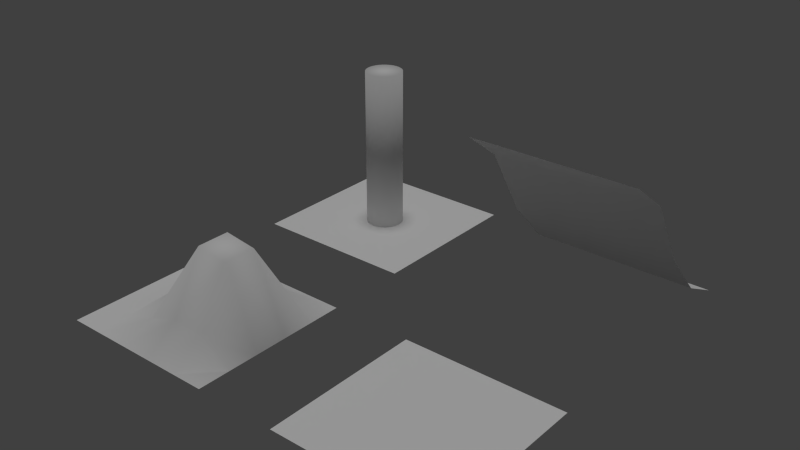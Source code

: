 # Source: terrain.blend  (saved by Blender 2.71.0; exported with 4.5.12 LTS)
import bpy
from mathutils import Matrix  # noqa: F401  (used for matrix-valued properties, if any)

bpy.ops.wm.read_factory_settings(use_empty=True)
scene = bpy.context.scene
scene.name = 'Scene'

# ---- collections
col_collection_1 = bpy.data.collections.new('Collection 1'); scene.collection.children.link(col_collection_1)
col_collection_5 = bpy.data.collections.new('Collection 5'); scene.collection.children.link(col_collection_5)

# ---- materials (node trees are filled in below, after node groups)
mat_desert = bpy.data.materials.new('desert')
mat_desert.alpha_threshold = 0.0
mat_desert.use_transparent_shadow = False
mat_desert.roughness = 0.5
mat_desert.line_color = (0.0, 0.0, 0.0, 1.0)

# ---- material node trees

# ---- world
world_world = bpy.data.worlds.new('World'); scene.world = world_world
world_world.color = (0.05088, 0.05088, 0.05088)
world_world.use_sun_shadow = False
world_world.sun_shadow_jitter_overblur = 0.0
world_world.cycles.sampling_method = 'MANUAL'
world_world.cycles.sample_map_resolution = 256

# ---- lights
light_sun = bpy.data.lights.new('Sun', 'SUN')
light_sun.transmission_factor = 0.0
light_sun.angle = 0.1993
light_sun.energy = 1.0
light_sun.shadow_buffer_clip_start = 0.5
light_sun.shadow_soft_size = 0.1
light_sun.shadow_cascade_max_distance = 1000.0
light_sun.cycles.use_multiple_importance_sampling = False

# ---- meshes
me_hill_col = bpy.data.meshes.new('hill-col')
me_hill_col.from_pydata([(-1.0, -1.0, 1.0), (1.0, -1.0, 1.0), (-1.0, 1.0, -1.0), (1.0, 1.0, -1.0), (-1.0, 0.5, -0.7483), (-1.0, -0.003405, -0.2102), (-1.0, -0.5, 0.6288), (-0.5, -1.0, 1.0), (0.0, -1.0, 1.0), (0.5, -1.0, 1.0), (1.0, -0.5, 0.6288), (1.0, -0.003405, -0.2102), (1.0, 0.5, -0.7483), (0.5, 1.0, -1.0), (0.0, 1.0, -1.0), (-0.5, 1.0, -1.0), (-0.5, -0.5, 0.6288), (-0.5, -0.003405, -0.2102), (-0.5, 0.5, -0.7483), (0.0, -0.5, 0.6288), (0.0, -0.003405, -0.2102), (0.0, 0.5, -0.7483), (0.5, -0.5, 0.6288), (0.5, -0.003405, -0.2102), (0.5, 0.5, -0.7483)], [], [(24, 12, 3, 13), (4, 18, 15, 2), (18, 21, 14, 15), (21, 24, 13, 14), (0, 7, 16, 6), (6, 16, 17, 5), (5, 17, 18, 4), (7, 8, 19, 16), (16, 19, 20, 17), (17, 20, 21, 18), (8, 9, 22, 19), (19, 22, 23, 20), (20, 23, 24, 21), (9, 1, 10, 22), (22, 10, 11, 23), (23, 11, 12, 24)])
me_hill_col.polygons.foreach_set('use_smooth', [True] * 16)
_uv = me_hill_col.uv_layers.new(name='UVMap')
_uv.uv.foreach_set('vector', [0.75, 0.75, 0.9999, 0.75, 0.9999, 0.9999, 0.7499, 0.9999, 0.0001, 0.7499, 0.25, 0.7499, 0.25, 0.9999, 9.998e-05, 0.9999, 0.25, 0.7499, 0.5, 0.7499, 0.5, 0.9999, 0.25, 0.9999, 0.5, 0.7499, 0.75, 0.75, 0.7499, 0.9999, 0.5, 0.9999, 0.0001001, 9.998e-05, 0.2501, 9.999e-05, 0.2501, 0.25, 0.0001001, 0.25, 0.0001001, 0.25, 0.2501, 0.25, 0.2501, 0.5, 0.0001, 0.5, 0.0001, 0.5, 0.2501, 0.5, 0.25, 0.7499, 0.0001, 0.7499, 0.2501, 9.999e-05, 0.5, 0.0001, 0.5, 0.2501, 0.2501, 0.25, 0.2501, 0.25, 0.5, 0.2501, 0.5, 0.5, 0.2501, 0.5, 0.2501, 0.5, 0.5, 0.5, 0.5, 0.7499, 0.25, 0.7499, 0.5, 0.0001, 0.75, 0.0001, 0.75, 0.2501, 0.5, 0.2501, 0.5, 0.2501, 0.75, 0.2501, 0.75, 0.5, 0.5, 0.5, 0.5, 0.5, 0.75, 0.5, 0.75, 0.75, 0.5, 0.7499, 0.75, 0.0001, 0.9999, 0.0001, 0.9999, 0.2501, 0.75, 0.2501, 0.75, 0.2501, 0.9999, 0.2501, 0.9999, 0.5, 0.75, 0.5, 0.75, 0.5, 0.9999, 0.5, 0.9999, 0.75, 0.75, 0.75])
me_hill_col.materials.append(mat_desert)
me_hill_col.use_remesh_preserve_volume = False
me_hill_col.use_remesh_preserve_attributes = False
me_hill_col.use_mirror_vertex_groups = False
me_hill_col.update()
me_plain_col = bpy.data.meshes.new('plain-col')
me_plain_col.from_pydata([(-1.0, -1.0, -1.0), (1.0, -1.0, -1.0), (-1.0, 1.0, -1.0), (1.0, 1.0, -1.0)], [], [(0, 1, 3, 2)])
_uv = me_plain_col.uv_layers.new(name='UVMap')
_uv.uv.foreach_set('vector', [0.0001001, 9.998e-05, 0.9999, 0.0001, 0.9999, 0.9999, 9.998e-05, 0.9999])
me_plain_col.materials.append(mat_desert)
me_plain_col.use_remesh_preserve_volume = False
me_plain_col.use_remesh_preserve_attributes = False
me_plain_col.use_mirror_vertex_groups = False
me_plain_col.update()
me_pole_col = bpy.data.meshes.new('pole-col')
me_pole_col.from_pydata([(-1.0, -1.0, -1.0), (1.0, -1.0, -1.0), (-1.0, 1.0, -1.0), (1.0, 1.0, -1.0), (1.655e-09, 0.2294, -1.0), (1.655e-09, 0.2294, 1.0), (0.04474, 0.2249, -1.0), (0.04474, 0.2249, 1.0), (0.08777, 0.2119, -1.0), (0.08777, 0.2119, 1.0), (0.1274, 0.1907, -1.0), (0.1274, 0.1907, 1.0), (0.1622, 0.1622, -1.0), (0.1622, 0.1622, 1.0), (0.1907, 0.1274, -1.0), (0.1907, 0.1274, 1.0), (0.2119, 0.08777, -1.0), (0.2119, 0.08777, 1.0), (0.2249, 0.04474, -1.0), (0.2249, 0.04474, 1.0), (0.2294, 1.36e-08, -1.0), (0.2294, 1.36e-08, 1.0), (0.2249, -0.04474, -1.0), (0.2249, -0.04474, 1.0), (0.2119, -0.08777, -1.0), (0.2119, -0.08777, 1.0), (0.1907, -0.1274, -1.0), (0.1907, -0.1274, 1.0), (0.1622, -0.1622, -1.0), (0.1622, -0.1622, 1.0), (0.1274, -0.1907, -1.0), (0.1274, -0.1907, 1.0), (0.08777, -0.2119, -1.0), (0.08777, -0.2119, 1.0), (0.04474, -0.2249, -1.0), (0.04474, -0.2249, 1.0), (-7.308e-08, -0.2294, -1.0), (-7.308e-08, -0.2294, 1.0), (-0.04474, -0.2249, -1.0), (-0.04474, -0.2249, 1.0), (-0.08777, -0.2119, -1.0), (-0.08777, -0.2119, 1.0), (-0.1274, -0.1907, -1.0), (-0.1274, -0.1907, 1.0), (-0.1622, -0.1622, -1.0), (-0.1622, -0.1622, 1.0), (-0.1907, -0.1274, -1.0), (-0.1907, -0.1274, 1.0), (-0.2119, -0.08777, -1.0), (-0.2119, -0.08777, 1.0), (-0.2249, -0.04474, -1.0), (-0.2249, -0.04474, 1.0), (-0.2294, 2.177e-07, -1.0), (-0.2294, 2.177e-07, 1.0), (-0.2249, 0.04474, -1.0), (-0.2249, 0.04474, 1.0), (-0.2119, 0.08777, -1.0), (-0.2119, 0.08777, 1.0), (-0.1907, 0.1274, -1.0), (-0.1907, 0.1274, 1.0), (-0.1622, 0.1622, -1.0), (-0.1622, 0.1622, 1.0), (-0.1274, 0.1907, -1.0), (-0.1274, 0.1907, 1.0), (-0.08777, 0.2119, -1.0), (-0.08777, 0.2119, 1.0), (-0.04474, 0.2249, -1.0), (-0.04474, 0.2249, 1.0)], [], [(0, 1, 3, 2), (4, 5, 7, 6), (6, 7, 9, 8), (8, 9, 11, 10), (10, 11, 13, 12), (12, 13, 15, 14), (14, 15, 17, 16), (16, 17, 19, 18), (18, 19, 21, 20), (20, 21, 23, 22), (22, 23, 25, 24), (24, 25, 27, 26), (26, 27, 29, 28), (28, 29, 31, 30), (30, 31, 33, 32), (32, 33, 35, 34), (34, 35, 37, 36), (36, 37, 39, 38), (38, 39, 41, 40), (40, 41, 43, 42), (42, 43, 45, 44), (44, 45, 47, 46), (46, 47, 49, 48), (48, 49, 51, 50), (50, 51, 53, 52), (52, 53, 55, 54), (54, 55, 57, 56), (56, 57, 59, 58), (58, 59, 61, 60), (60, 61, 63, 62), (62, 63, 65, 64), (7, 5, 67, 65, 63, 61, 59, 57, 55, 53, 51, 49, 47, 45, 43, 41, 39, 37, 35, 33, 31, 29, 27, 25, 23, 21, 19, 17, 15, 13, 11, 9), (66, 67, 5, 4), (64, 65, 67, 66), (4, 6, 8, 10, 12, 14, 16, 18, 20, 22, 24, 26, 28, 30, 32, 34, 36, 38, 40, 42, 44, 46, 48, 50, 52, 54, 56, 58, 60, 62, 64, 66)])
me_pole_col.polygons.foreach_set('use_smooth', [True] * 35)
_uv = me_pole_col.uv_layers.new(name='UVMap')
_uv.uv.foreach_set('vector', [0.0001001, 9.998e-05, 0.9999, 0.0001, 0.9999, 0.9999, 9.998e-05, 0.9999, 0.0, 0.0, 0.0, 0.0, 0.0, 0.0, 0.0, 0.0, 0.0, 0.0, 0.0, 0.0, 0.0, 0.0, 0.0, 0.0, 0.0, 0.0, 0.0, 0.0, 0.0, 0.0, 0.0, 0.0, 0.0, 0.0, 0.0, 0.0, 0.0, 0.0, 0.0, 0.0, 0.0, 0.0, 0.0, 0.0, 0.0, 0.0, 0.0, 0.0, 0.0, 0.0, 0.0, 0.0, 0.0, 0.0, 0.0, 0.0, 0.0, 0.0, 0.0, 0.0, 0.0, 0.0, 0.0, 0.0, 0.0, 0.0, 0.0, 0.0, 0.0, 0.0, 0.0, 0.0, 0.0, 0.0, 0.0, 0.0, 0.0, 0.0, 0.0, 0.0, 0.0, 0.0, 0.0, 0.0, 0.0, 0.0, 0.0, 0.0, 0.0, 0.0, 0.0, 0.0, 0.0, 0.0, 0.0, 0.0, 0.0, 0.0, 0.0, 0.0, 0.0, 0.0, 0.0, 0.0, 0.0, 0.0, 0.0, 0.0, 0.0, 0.0, 0.0, 0.0, 0.0, 0.0, 0.0, 0.0, 0.0, 0.0, 0.0, 0.0, 0.0, 0.0, 0.0, 0.0, 0.0, 0.0, 0.0, 0.0, 0.0, 0.0, 0.0, 0.0, 0.0, 0.0, 0.0, 0.0, 0.0, 0.0, 0.0, 0.0, 0.0, 0.0, 0.0, 0.0, 0.0, 0.0, 0.0, 0.0, 0.0, 0.0, 0.0, 0.0, 0.0, 0.0, 0.0, 0.0, 0.0, 0.0, 0.0, 0.0, 0.0, 0.0, 0.0, 0.0, 0.0, 0.0, 0.0, 0.0, 0.0, 0.0, 0.0, 0.0, 0.0, 0.0, 0.0, 0.0, 0.0, 0.0, 0.0, 0.0, 0.0, 0.0, 0.0, 0.0, 0.0, 0.0, 0.0, 0.0, 0.0, 0.0, 0.0, 0.0, 0.0, 0.0, 0.0, 0.0, 0.0, 0.0, 0.0, 0.0, 0.0, 0.0, 0.0, 0.0, 0.0, 0.0, 0.0, 0.0, 0.0, 0.0, 0.0, 0.0, 0.0, 0.0, 0.0, 0.0, 0.0, 0.0, 0.0, 0.0, 0.0, 0.0, 0.0, 0.0, 0.0, 0.0, 0.0, 0.0, 0.0, 0.0, 0.0, 0.0, 0.0, 0.0, 0.0, 0.0, 0.0, 0.0, 0.0, 0.0, 0.0, 0.0, 0.0, 0.0, 0.0, 0.0, 0.0, 0.0, 0.0, 0.0, 0.0, 0.0, 0.0, 0.0, 0.0, 0.0, 0.0, 0.0, 0.0, 0.0, 0.0, 0.0, 0.0, 0.0, 0.0, 0.0, 0.0, 0.0, 0.0, 0.0, 0.0, 0.0, 0.0, 0.0, 0.0, 0.0, 0.0, 0.0, 0.0, 0.0, 0.0, 0.0, 0.0, 0.0, 0.0, 0.0, 0.0, 0.0, 0.0, 0.0, 0.0, 0.0, 0.0, 0.0, 0.0, 0.0, 0.0, 0.0, 0.0, 0.0, 0.0, 0.0, 0.0, 0.0, 0.0, 0.0, 0.0, 0.0, 0.0, 0.0, 0.0, 0.0, 0.0, 0.0, 0.0, 0.0, 0.0, 0.0, 0.0, 0.0, 0.0, 0.0, 0.0, 0.0, 0.0, 0.0, 0.0, 0.0, 0.0, 0.0, 0.0, 0.0, 0.0, 0.0, 0.0, 0.0, 0.0, 0.0, 0.0, 0.0, 0.0, 0.0, 0.0, 0.0, 0.0, 0.0, 0.0, 0.0, 0.0, 0.0, 0.0, 0.0, 0.0, 0.0, 0.0, 0.0, 0.0, 0.0, 0.0, 0.0, 0.0, 0.0, 0.0, 0.0, 0.0, 0.0, 0.0, 0.0, 0.0, 0.0, 0.0, 0.0, 0.0, 0.0, 0.0, 0.0, 0.0, 0.0, 0.0, 0.0, 0.0, 0.0, 0.0, 0.0, 0.0, 0.0, 0.0, 0.0, 0.0, 0.0, 0.0, 0.0])
me_pole_col.materials.append(mat_desert)
me_pole_col.use_remesh_preserve_volume = False
me_pole_col.use_remesh_preserve_attributes = False
me_pole_col.use_mirror_vertex_groups = False
me_pole_col.update()
me_mount_col = bpy.data.meshes.new('mount-col')
me_mount_col.from_pydata([(-1.0, -1.0, -1.0), (1.0, -1.0, -1.0), (-1.0, 1.0, -1.0), (1.0, 1.0, -1.0), (-1.0, 0.6, -1.0), (-1.0, 0.2, -1.0), (-1.0, -0.2, -1.0), (-1.0, -0.6, -1.0), (-0.6, -1.0, -1.0), (-0.2, -1.0, -1.0), (0.2, -1.0, -1.0), (0.6, -1.0, -1.0), (1.0, -0.6, -1.0), (1.0, -0.2, -1.0), (1.0, 0.2, -1.0), (1.0, 0.6, -1.0), (0.6, 1.0, -1.0), (0.2, 1.0, -1.0), (-0.2, 1.0, -1.0), (-0.6, 1.0, -1.0), (-0.6, -0.6, -0.9694), (-0.6, -0.2, -0.951), (-0.6, 0.2, -0.951), (-0.6, 0.6, -0.9694), (-0.2, -0.6, -0.8504), (-0.2, -0.2, -0.6446), (-0.2, 0.2, -0.6446), (-0.2, 0.6, -0.8504), (0.2, -0.6, -0.71), (0.2, -0.2, 0.000423), (0.2, 0.2, 0.000423), (0.2, 0.6, -0.71), (0.6, -0.6, -0.734), (0.6, -0.2, -0.05574), (0.6, 0.2, -0.05574), (0.6, 0.6, -0.734)], [], [(35, 15, 3, 16), (4, 23, 19, 2), (23, 27, 18, 19), (27, 31, 17, 18), (31, 35, 16, 17), (0, 8, 20, 7), (7, 20, 21, 6), (6, 21, 22, 5), (5, 22, 23, 4), (8, 9, 24, 20), (20, 24, 25, 21), (21, 25, 26, 22), (22, 26, 27, 23), (9, 10, 28, 24), (24, 28, 29, 25), (25, 29, 30, 26), (26, 30, 31, 27), (10, 11, 32, 28), (28, 32, 33, 29), (29, 33, 34, 30), (30, 34, 35, 31), (11, 1, 12, 32), (32, 12, 13, 33), (33, 13, 14, 34), (34, 14, 15, 35)])
me_mount_col.polygons.foreach_set('use_smooth', [True] * 25)
_uv = me_mount_col.uv_layers.new(name='UVMap')
_uv.uv.foreach_set('vector', [0.7999, 0.7999, 0.9999, 0.7999, 0.9999, 0.9999, 0.7999, 0.9999, 0.0001, 0.7999, 0.2001, 0.7999, 0.2001, 0.9999, 9.998e-05, 0.9999, 0.2001, 0.7999, 0.4, 0.7999, 0.4, 0.9999, 0.2001, 0.9999, 0.4, 0.7999, 0.6, 0.7999, 0.6, 0.9999, 0.4, 0.9999, 0.6, 0.7999, 0.7999, 0.7999, 0.7999, 0.9999, 0.6, 0.9999, 0.0001001, 9.998e-05, 0.2001, 9.999e-05, 0.2001, 0.2001, 0.0001001, 0.2001, 0.0001001, 0.2001, 0.2001, 0.2001, 0.2001, 0.4, 0.0001001, 0.4, 0.0001001, 0.4, 0.2001, 0.4, 0.2001, 0.6, 0.0001, 0.6, 0.0001, 0.6, 0.2001, 0.6, 0.2001, 0.7999, 0.0001, 0.7999, 0.2001, 9.999e-05, 0.4, 0.0001, 0.4, 0.2001, 0.2001, 0.2001, 0.2001, 0.2001, 0.4, 0.2001, 0.4, 0.4, 0.2001, 0.4, 0.2001, 0.4, 0.4, 0.4, 0.4, 0.6, 0.2001, 0.6, 0.2001, 0.6, 0.4, 0.6, 0.4, 0.7999, 0.2001, 0.7999, 0.4, 0.0001, 0.6, 0.0001, 0.6, 0.2001, 0.4, 0.2001, 0.4, 0.2001, 0.6, 0.2001, 0.6, 0.4, 0.4, 0.4, 0.4, 0.4, 0.6, 0.4, 0.6, 0.6, 0.4, 0.6, 0.4, 0.6, 0.6, 0.6, 0.6, 0.7999, 0.4, 0.7999, 0.6, 0.0001, 0.7999, 0.0001, 0.7999, 0.2001, 0.6, 0.2001, 0.6, 0.2001, 0.7999, 0.2001, 0.7999, 0.4, 0.6, 0.4, 0.6, 0.4, 0.7999, 0.4, 0.7999, 0.6, 0.6, 0.6, 0.6, 0.6, 0.7999, 0.6, 0.7999, 0.7999, 0.6, 0.7999, 0.7999, 0.0001, 0.9999, 0.0001, 0.9999, 0.2001, 0.7999, 0.2001, 0.7999, 0.2001, 0.9999, 0.2001, 0.9999, 0.4, 0.7999, 0.4, 0.7999, 0.4, 0.9999, 0.4, 0.9999, 0.6, 0.7999, 0.6, 0.7999, 0.6, 0.9999, 0.6, 0.9999, 0.7999, 0.7999, 0.7999])
me_mount_col.materials.append(mat_desert)
me_mount_col.use_remesh_preserve_volume = False
me_mount_col.use_remesh_preserve_attributes = False
me_mount_col.use_mirror_vertex_groups = False
me_mount_col.update()

# ---- objects
ob_hill = bpy.data.objects.new('hill', me_hill_col)
ob_plain = bpy.data.objects.new('plain', me_plain_col)
ob_pole = bpy.data.objects.new('pole', me_pole_col)
ob_mount = bpy.data.objects.new('mount', me_mount_col)
ob_sun = bpy.data.objects.new('Sun', light_sun)

# ---- transforms, parenting, visibility, modifiers, constraints
ob_hill.location = (3.0, 3.0, 1.0)
ob_hill.lineart.crease_threshold = 0.0
ob_plain.location = (3.0, 0.0, 1.0)
ob_plain.lineart.crease_threshold = 0.0
ob_pole.location = (-1.655e-09, 3.0, 1.0)
ob_pole.lineart.crease_threshold = 0.0
ob_mount.location = (0.0, 0.0, 1.0)
ob_mount.lineart.crease_threshold = 0.0
ob_sun.location = (-5.309, 7.819, 5.311)
ob_sun.lineart.crease_threshold = 0.0

# ---- collection membership
col_collection_1.objects.link(ob_hill)
col_collection_1.objects.link(ob_plain)
col_collection_1.objects.link(ob_pole)
col_collection_1.objects.link(ob_mount)
col_collection_5.objects.link(ob_sun)

# ---- scene / render settings (as saved in the file)
scene.frame_start = 1; scene.frame_end = 250; scene.frame_set(1)
scene.render.engine = 'BLENDER_EEVEE_NEXT'
scene.render.resolution_percentage = 50
scene.render.dither_intensity = 0.0
scene.cycles.use_denoising = False
scene.cycles.samples = 10
scene.cycles.sampling_pattern = 'TABULATED_SOBOL'
scene.cycles.light_sampling_threshold = 0.0
scene.cycles.use_adaptive_sampling = False
scene.cycles.use_light_tree = False
scene.cycles.blur_glossy = 0.0
scene.cycles.volume_bounces = 1
scene.cycles.pixel_filter_type = 'GAUSSIAN'
scene.cycles.sample_clamp_indirect = 0.0
scene.view_settings.view_transform = 'Standard'
bpy.context.view_layer.update()

# ---- added for rendering (the .blend has no active camera): camera
cam_auto = bpy.data.cameras.new('AutoCamera')
cam_auto.lens = 50.0
cam_auto.sensor_width = 36.0
cam_auto.clip_end = 1000.0
ob_auto_camera = bpy.data.objects.new('AutoCamera', cam_auto)
scene.collection.objects.link(ob_auto_camera)
ob_auto_camera.location = (8.29898, -6.65878, 6.43919)
ob_auto_camera.rotation_euler = (1.09748, -7.21219e-08, 0.694738)
scene.camera = ob_auto_camera
bpy.context.view_layer.update()
